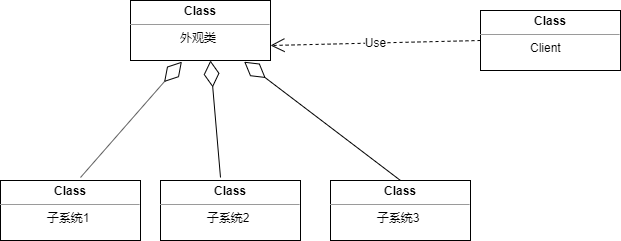

The diagram above was exported from draw.io. Its source (the exported page's mxGraphModel, read from the mxfile embedded in the PNG):
<mxGraphModel dx="1133" dy="512" grid="1" gridSize="10" guides="1" tooltips="1" connect="1" arrows="1" fold="1" page="1" pageScale="1" pageWidth="1169" pageHeight="1654" math="0" shadow="0">
  <root>
    <mxCell id="0" />
    <mxCell id="1" parent="0" />
    <mxCell id="eXMU2kZGFyRkfuWX7tEQ-1" value="&lt;p style=&quot;margin: 0px ; margin-top: 4px ; text-align: center&quot;&gt;&lt;b&gt;Class&lt;/b&gt;&lt;/p&gt;&lt;hr size=&quot;1&quot;&gt;&lt;div style=&quot;height: 2px&quot;&gt;&amp;nbsp; &amp;nbsp; &amp;nbsp; &amp;nbsp; &amp;nbsp; &amp;nbsp; &amp;nbsp; &amp;nbsp;外观类&lt;/div&gt;" style="verticalAlign=top;align=left;overflow=fill;fontSize=12;fontFamily=Helvetica;html=1;" vertex="1" parent="1">
      <mxGeometry x="180" y="130" width="140" height="60" as="geometry" />
    </mxCell>
    <mxCell id="eXMU2kZGFyRkfuWX7tEQ-2" value="&lt;p style=&quot;margin: 0px ; margin-top: 4px ; text-align: center&quot;&gt;&lt;b&gt;Class&lt;/b&gt;&lt;/p&gt;&lt;hr size=&quot;1&quot;&gt;&lt;div style=&quot;height: 2px&quot;&gt;&amp;nbsp; &amp;nbsp; &amp;nbsp; &amp;nbsp; &amp;nbsp; &amp;nbsp; &amp;nbsp; 子系统1&lt;/div&gt;" style="verticalAlign=top;align=left;overflow=fill;fontSize=12;fontFamily=Helvetica;html=1;" vertex="1" parent="1">
      <mxGeometry x="50" y="310" width="140" height="60" as="geometry" />
    </mxCell>
    <mxCell id="eXMU2kZGFyRkfuWX7tEQ-3" value="&lt;p style=&quot;margin: 0px ; margin-top: 4px ; text-align: center&quot;&gt;&lt;b&gt;Class&lt;/b&gt;&lt;/p&gt;&lt;hr size=&quot;1&quot;&gt;&lt;div style=&quot;height: 2px&quot;&gt;&amp;nbsp; &amp;nbsp; &amp;nbsp; &amp;nbsp; &amp;nbsp; &amp;nbsp; &amp;nbsp; 子系统2&lt;/div&gt;" style="verticalAlign=top;align=left;overflow=fill;fontSize=12;fontFamily=Helvetica;html=1;" vertex="1" parent="1">
      <mxGeometry x="210" y="310" width="140" height="60" as="geometry" />
    </mxCell>
    <mxCell id="eXMU2kZGFyRkfuWX7tEQ-4" value="&lt;p style=&quot;margin: 0px ; margin-top: 4px ; text-align: center&quot;&gt;&lt;b&gt;Class&lt;/b&gt;&lt;/p&gt;&lt;hr size=&quot;1&quot;&gt;&lt;div style=&quot;height: 2px&quot;&gt;&amp;nbsp; &amp;nbsp; &amp;nbsp; &amp;nbsp; &amp;nbsp; &amp;nbsp; &amp;nbsp; 子系统3&lt;/div&gt;" style="verticalAlign=top;align=left;overflow=fill;fontSize=12;fontFamily=Helvetica;html=1;" vertex="1" parent="1">
      <mxGeometry x="380" y="310" width="140" height="60" as="geometry" />
    </mxCell>
    <mxCell id="eXMU2kZGFyRkfuWX7tEQ-5" value="" style="endArrow=diamondThin;endFill=0;endSize=24;html=1;entryX=0.367;entryY=1.02;entryDx=0;entryDy=0;entryPerimeter=0;" edge="1" parent="1" target="eXMU2kZGFyRkfuWX7tEQ-1">
      <mxGeometry width="160" relative="1" as="geometry">
        <mxPoint x="130" y="307" as="sourcePoint" />
        <mxPoint x="230" y="200" as="targetPoint" />
      </mxGeometry>
    </mxCell>
    <mxCell id="eXMU2kZGFyRkfuWX7tEQ-6" value="" style="endArrow=diamondThin;endFill=0;endSize=24;html=1;entryX=0.571;entryY=1;entryDx=0;entryDy=0;entryPerimeter=0;" edge="1" parent="1" target="eXMU2kZGFyRkfuWX7tEQ-1">
      <mxGeometry width="160" relative="1" as="geometry">
        <mxPoint x="270" y="307" as="sourcePoint" />
        <mxPoint x="241.3800000000001" y="201.20000000000005" as="targetPoint" />
      </mxGeometry>
    </mxCell>
    <mxCell id="eXMU2kZGFyRkfuWX7tEQ-7" value="" style="endArrow=diamondThin;endFill=0;endSize=24;html=1;entryX=0.812;entryY=1.02;entryDx=0;entryDy=0;entryPerimeter=0;exitX=0.5;exitY=0;exitDx=0;exitDy=0;" edge="1" parent="1" source="eXMU2kZGFyRkfuWX7tEQ-4" target="eXMU2kZGFyRkfuWX7tEQ-1">
      <mxGeometry width="160" relative="1" as="geometry">
        <mxPoint x="150" y="327" as="sourcePoint" />
        <mxPoint x="251.3800000000001" y="211.20000000000005" as="targetPoint" />
      </mxGeometry>
    </mxCell>
    <mxCell id="eXMU2kZGFyRkfuWX7tEQ-8" value="&lt;p style=&quot;margin: 0px ; margin-top: 4px ; text-align: center&quot;&gt;&lt;b&gt;Class&lt;/b&gt;&lt;/p&gt;&lt;hr size=&quot;1&quot;&gt;&lt;div style=&quot;height: 2px&quot;&gt;&amp;nbsp; &amp;nbsp; &amp;nbsp; &amp;nbsp; &amp;nbsp; &amp;nbsp; &amp;nbsp; &amp;nbsp;Client&lt;/div&gt;" style="verticalAlign=top;align=left;overflow=fill;fontSize=12;fontFamily=Helvetica;html=1;" vertex="1" parent="1">
      <mxGeometry x="530" y="140" width="140" height="60" as="geometry" />
    </mxCell>
    <mxCell id="eXMU2kZGFyRkfuWX7tEQ-10" value="Use" style="endArrow=open;endSize=12;dashed=1;html=1;entryX=1;entryY=0.75;entryDx=0;entryDy=0;exitX=0;exitY=0.5;exitDx=0;exitDy=0;" edge="1" parent="1" source="eXMU2kZGFyRkfuWX7tEQ-8" target="eXMU2kZGFyRkfuWX7tEQ-1">
      <mxGeometry width="160" relative="1" as="geometry">
        <mxPoint x="520" y="190" as="sourcePoint" />
        <mxPoint x="510" y="159.5" as="targetPoint" />
      </mxGeometry>
    </mxCell>
  </root>
</mxGraphModel>